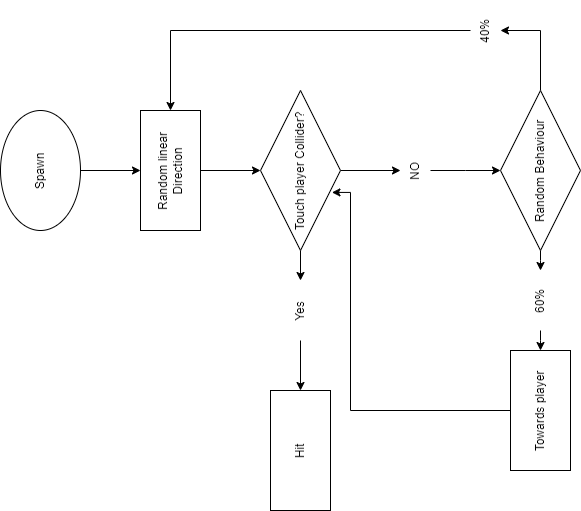

The diagram above was exported from draw.io. Its source (the exported page's mxGraphModel, read from the mxfile embedded in the PNG):
<mxGraphModel dx="1278" dy="539" grid="1" gridSize="10" guides="1" tooltips="1" connect="1" arrows="1" fold="1" page="1" pageScale="1" pageWidth="827" pageHeight="1169" math="0" shadow="0">
  <root>
    <mxCell id="0" />
    <mxCell id="1" parent="0" />
    <mxCell id="_T0gnIqPc5VZ3Cotq6UN-6" style="edgeStyle=orthogonalEdgeStyle;rounded=0;orthogonalLoop=1;jettySize=auto;html=1;entryX=0.5;entryY=0;entryDx=0;entryDy=0;" edge="1" parent="1" source="_T0gnIqPc5VZ3Cotq6UN-1" target="_T0gnIqPc5VZ3Cotq6UN-2">
      <mxGeometry relative="1" as="geometry" />
    </mxCell>
    <mxCell id="_T0gnIqPc5VZ3Cotq6UN-1" value="Spawn" style="ellipse;whiteSpace=wrap;html=1;" vertex="1" parent="1">
      <mxGeometry x="340" y="30" width="120" height="80" as="geometry" />
    </mxCell>
    <mxCell id="_T0gnIqPc5VZ3Cotq6UN-7" style="edgeStyle=orthogonalEdgeStyle;rounded=0;orthogonalLoop=1;jettySize=auto;html=1;entryX=0.5;entryY=0;entryDx=0;entryDy=0;" edge="1" parent="1" source="_T0gnIqPc5VZ3Cotq6UN-2" target="_T0gnIqPc5VZ3Cotq6UN-3">
      <mxGeometry relative="1" as="geometry" />
    </mxCell>
    <mxCell id="_T0gnIqPc5VZ3Cotq6UN-2" value="Random linear Direction" style="rounded=0;whiteSpace=wrap;html=1;" vertex="1" parent="1">
      <mxGeometry x="340" y="170" width="120" height="60" as="geometry" />
    </mxCell>
    <mxCell id="_T0gnIqPc5VZ3Cotq6UN-11" style="edgeStyle=orthogonalEdgeStyle;rounded=0;orthogonalLoop=1;jettySize=auto;html=1;" edge="1" parent="1" source="_T0gnIqPc5VZ3Cotq6UN-3" target="_T0gnIqPc5VZ3Cotq6UN-10">
      <mxGeometry relative="1" as="geometry" />
    </mxCell>
    <mxCell id="_T0gnIqPc5VZ3Cotq6UN-13" style="edgeStyle=orthogonalEdgeStyle;rounded=0;orthogonalLoop=1;jettySize=auto;html=1;entryX=1;entryY=0.5;entryDx=0;entryDy=0;" edge="1" parent="1" source="_T0gnIqPc5VZ3Cotq6UN-3" target="_T0gnIqPc5VZ3Cotq6UN-9">
      <mxGeometry relative="1" as="geometry" />
    </mxCell>
    <mxCell id="_T0gnIqPc5VZ3Cotq6UN-3" value="Touch player Collider?" style="rhombus;whiteSpace=wrap;html=1;" vertex="1" parent="1">
      <mxGeometry x="320" y="290" width="160" height="80" as="geometry" />
    </mxCell>
    <mxCell id="_T0gnIqPc5VZ3Cotq6UN-4" value="Hit" style="rounded=0;whiteSpace=wrap;html=1;" vertex="1" parent="1">
      <mxGeometry x="60" y="300" width="120" height="60" as="geometry" />
    </mxCell>
    <mxCell id="_T0gnIqPc5VZ3Cotq6UN-14" style="edgeStyle=orthogonalEdgeStyle;rounded=0;orthogonalLoop=1;jettySize=auto;html=1;entryX=1;entryY=0.5;entryDx=0;entryDy=0;" edge="1" parent="1" source="_T0gnIqPc5VZ3Cotq6UN-9" target="_T0gnIqPc5VZ3Cotq6UN-4">
      <mxGeometry relative="1" as="geometry" />
    </mxCell>
    <mxCell id="_T0gnIqPc5VZ3Cotq6UN-9" value="Yes" style="text;html=1;strokeColor=none;fillColor=none;align=center;verticalAlign=middle;whiteSpace=wrap;rounded=0;" vertex="1" parent="1">
      <mxGeometry x="230" y="315" width="60" height="30" as="geometry" />
    </mxCell>
    <mxCell id="_T0gnIqPc5VZ3Cotq6UN-35" style="edgeStyle=elbowEdgeStyle;rounded=0;orthogonalLoop=1;jettySize=auto;elbow=vertical;html=1;entryX=0.5;entryY=0;entryDx=0;entryDy=0;" edge="1" parent="1" source="_T0gnIqPc5VZ3Cotq6UN-10" target="_T0gnIqPc5VZ3Cotq6UN-23">
      <mxGeometry relative="1" as="geometry" />
    </mxCell>
    <mxCell id="_T0gnIqPc5VZ3Cotq6UN-10" value="NO" style="text;html=1;strokeColor=none;fillColor=none;align=center;verticalAlign=middle;whiteSpace=wrap;rounded=0;" vertex="1" parent="1">
      <mxGeometry x="370" y="430" width="60" height="30" as="geometry" />
    </mxCell>
    <mxCell id="_T0gnIqPc5VZ3Cotq6UN-36" style="edgeStyle=elbowEdgeStyle;rounded=0;orthogonalLoop=1;jettySize=auto;elbow=vertical;html=1;exitX=0;exitY=0.5;exitDx=0;exitDy=0;entryX=1;entryY=0.5;entryDx=0;entryDy=0;" edge="1" parent="1" source="_T0gnIqPc5VZ3Cotq6UN-23" target="_T0gnIqPc5VZ3Cotq6UN-26">
      <mxGeometry relative="1" as="geometry" />
    </mxCell>
    <mxCell id="_T0gnIqPc5VZ3Cotq6UN-39" style="edgeStyle=elbowEdgeStyle;rounded=0;orthogonalLoop=1;jettySize=auto;elbow=vertical;html=1;entryX=0.5;entryY=1;entryDx=0;entryDy=0;exitX=1;exitY=0.5;exitDx=0;exitDy=0;" edge="1" parent="1" source="_T0gnIqPc5VZ3Cotq6UN-23" target="_T0gnIqPc5VZ3Cotq6UN-27">
      <mxGeometry relative="1" as="geometry">
        <Array as="points">
          <mxPoint x="530" y="570" />
        </Array>
      </mxGeometry>
    </mxCell>
    <mxCell id="_T0gnIqPc5VZ3Cotq6UN-23" value="Random Behaviour" style="rhombus;whiteSpace=wrap;html=1;" vertex="1" parent="1">
      <mxGeometry x="320" y="530" width="160" height="80" as="geometry" />
    </mxCell>
    <mxCell id="_T0gnIqPc5VZ3Cotq6UN-38" style="edgeStyle=elbowEdgeStyle;rounded=0;orthogonalLoop=1;jettySize=auto;elbow=vertical;html=1;entryX=0.363;entryY=0.893;entryDx=0;entryDy=0;entryPerimeter=0;" edge="1" parent="1" source="_T0gnIqPc5VZ3Cotq6UN-25" target="_T0gnIqPc5VZ3Cotq6UN-3">
      <mxGeometry relative="1" as="geometry">
        <Array as="points">
          <mxPoint x="290" y="380" />
        </Array>
      </mxGeometry>
    </mxCell>
    <mxCell id="_T0gnIqPc5VZ3Cotq6UN-25" value="Towards player" style="rounded=0;whiteSpace=wrap;html=1;" vertex="1" parent="1">
      <mxGeometry x="100" y="540" width="120" height="60" as="geometry" />
    </mxCell>
    <mxCell id="_T0gnIqPc5VZ3Cotq6UN-37" style="edgeStyle=elbowEdgeStyle;rounded=0;orthogonalLoop=1;jettySize=auto;elbow=vertical;html=1;exitX=0;exitY=0.5;exitDx=0;exitDy=0;entryX=1;entryY=0.5;entryDx=0;entryDy=0;" edge="1" parent="1" source="_T0gnIqPc5VZ3Cotq6UN-26" target="_T0gnIqPc5VZ3Cotq6UN-25">
      <mxGeometry relative="1" as="geometry" />
    </mxCell>
    <mxCell id="_T0gnIqPc5VZ3Cotq6UN-26" value="60%" style="text;html=1;strokeColor=none;fillColor=none;align=center;verticalAlign=middle;whiteSpace=wrap;rounded=0;" vertex="1" parent="1">
      <mxGeometry x="240" y="555" width="60" height="30" as="geometry" />
    </mxCell>
    <mxCell id="_T0gnIqPc5VZ3Cotq6UN-31" style="edgeStyle=elbowEdgeStyle;rounded=0;orthogonalLoop=1;jettySize=auto;elbow=vertical;html=1;entryX=1;entryY=0.5;entryDx=0;entryDy=0;" edge="1" parent="1" source="_T0gnIqPc5VZ3Cotq6UN-27" target="_T0gnIqPc5VZ3Cotq6UN-2">
      <mxGeometry relative="1" as="geometry">
        <Array as="points">
          <mxPoint x="540" y="200" />
        </Array>
      </mxGeometry>
    </mxCell>
    <mxCell id="_T0gnIqPc5VZ3Cotq6UN-27" value="40%" style="text;html=1;strokeColor=none;fillColor=none;align=center;verticalAlign=middle;whiteSpace=wrap;rounded=0;" vertex="1" parent="1">
      <mxGeometry x="510" y="500" width="60" height="30" as="geometry" />
    </mxCell>
  </root>
</mxGraphModel>